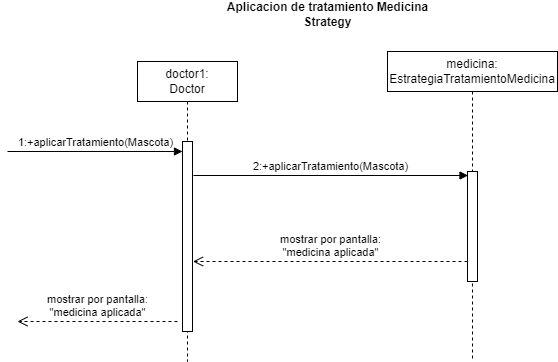

The diagram above was exported from draw.io. Its source (the exported page's mxGraphModel, read from the mxfile embedded in the PNG):
<mxGraphModel dx="521" dy="557" grid="1" gridSize="10" guides="1" tooltips="1" connect="1" arrows="1" fold="1" page="1" pageScale="1" pageWidth="827" pageHeight="1169" math="0" shadow="0">
  <root>
    <mxCell id="0" />
    <mxCell id="1" parent="0" />
    <mxCell id="GjruT2N2KOIeh6nR0keT-1" value="doctor1:&lt;div&gt;Doctor&lt;/div&gt;" style="shape=umlLifeline;perimeter=lifelinePerimeter;whiteSpace=wrap;html=1;container=1;dropTarget=0;collapsible=0;recursiveResize=0;outlineConnect=0;portConstraint=eastwest;newEdgeStyle={&quot;curved&quot;:0,&quot;rounded&quot;:0};" parent="1" vertex="1">
      <mxGeometry x="190" y="80" width="100" height="300" as="geometry" />
    </mxCell>
    <mxCell id="GjruT2N2KOIeh6nR0keT-3" value="" style="html=1;points=[[0,0,0,0,5],[0,1,0,0,-5],[1,0,0,0,5],[1,1,0,0,-5]];perimeter=orthogonalPerimeter;outlineConnect=0;targetShapes=umlLifeline;portConstraint=eastwest;newEdgeStyle={&quot;curved&quot;:0,&quot;rounded&quot;:0};" parent="GjruT2N2KOIeh6nR0keT-1" vertex="1">
      <mxGeometry x="45" y="80" width="10" height="190" as="geometry" />
    </mxCell>
    <mxCell id="GjruT2N2KOIeh6nR0keT-2" value="medicina:&lt;div&gt;EstrategiaTratamientoMedicina&lt;/div&gt;" style="shape=umlLifeline;perimeter=lifelinePerimeter;whiteSpace=wrap;html=1;container=1;dropTarget=0;collapsible=0;recursiveResize=0;outlineConnect=0;portConstraint=eastwest;newEdgeStyle={&quot;curved&quot;:0,&quot;rounded&quot;:0};" parent="1" vertex="1">
      <mxGeometry x="440" y="70" width="170" height="310" as="geometry" />
    </mxCell>
    <mxCell id="GjruT2N2KOIeh6nR0keT-4" value="" style="html=1;points=[[0,0,0,0,5],[0,1,0,0,-5],[1,0,0,0,5],[1,1,0,0,-5]];perimeter=orthogonalPerimeter;outlineConnect=0;targetShapes=umlLifeline;portConstraint=eastwest;newEdgeStyle={&quot;curved&quot;:0,&quot;rounded&quot;:0};" parent="GjruT2N2KOIeh6nR0keT-2" vertex="1">
      <mxGeometry x="80" y="120" width="10" height="110" as="geometry" />
    </mxCell>
    <mxCell id="GjruT2N2KOIeh6nR0keT-5" value="1:+aplicarTratamiento(Mascota)" style="html=1;verticalAlign=bottom;endArrow=block;curved=0;rounded=0;" parent="1" edge="1">
      <mxGeometry width="80" relative="1" as="geometry">
        <mxPoint x="60" y="170" as="sourcePoint" />
        <mxPoint x="235" y="170" as="targetPoint" />
      </mxGeometry>
    </mxCell>
    <mxCell id="GjruT2N2KOIeh6nR0keT-6" value="2:+aplicarTratamiento(Mascota)" style="html=1;verticalAlign=bottom;endArrow=block;curved=0;rounded=0;" parent="1" edge="1">
      <mxGeometry width="80" relative="1" as="geometry">
        <mxPoint x="246" y="194" as="sourcePoint" />
        <mxPoint x="520.5" y="194" as="targetPoint" />
      </mxGeometry>
    </mxCell>
    <mxCell id="GjruT2N2KOIeh6nR0keT-7" value="mostrar por pantalla:&lt;div&gt;&quot;medicina aplicada&quot;&lt;/div&gt;" style="html=1;verticalAlign=bottom;endArrow=open;dashed=1;endSize=8;curved=0;rounded=0;" parent="1" edge="1">
      <mxGeometry relative="1" as="geometry">
        <mxPoint x="230" y="340" as="sourcePoint" />
        <mxPoint x="70" y="340" as="targetPoint" />
      </mxGeometry>
    </mxCell>
    <mxCell id="GjruT2N2KOIeh6nR0keT-8" value="mostrar por pantalla:&lt;div&gt;&quot;medicina aplicada&quot;&lt;/div&gt;" style="html=1;verticalAlign=bottom;endArrow=open;dashed=1;endSize=8;curved=0;rounded=0;" parent="1" edge="1">
      <mxGeometry relative="1" as="geometry">
        <mxPoint x="520" y="280" as="sourcePoint" />
        <mxPoint x="245.5" y="280" as="targetPoint" />
      </mxGeometry>
    </mxCell>
    <mxCell id="GjruT2N2KOIeh6nR0keT-10" value="Aplicacion de tratamiento Medicina&lt;br&gt;Strategy" style="text;align=center;fontStyle=1;verticalAlign=middle;spacingLeft=3;spacingRight=3;strokeColor=none;rotatable=0;points=[[0,0.5],[1,0.5]];portConstraint=eastwest;html=1;" parent="1" vertex="1">
      <mxGeometry x="340" y="20" width="80" height="26" as="geometry" />
    </mxCell>
  </root>
</mxGraphModel>